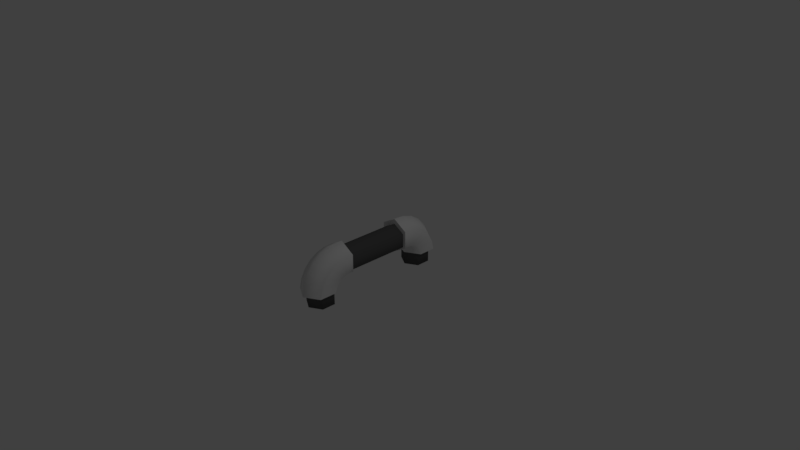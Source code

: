 # Source: Pipe.blend  (saved by Blender 2.78.0; exported with 4.5.12 LTS)
import bpy
from mathutils import Matrix  # noqa: F401  (used for matrix-valued properties, if any)

bpy.ops.wm.read_factory_settings(use_empty=True)
scene = bpy.context.scene
scene.name = 'Scene'

# ---- collections
col_collection_1 = bpy.data.collections.new('Collection 1'); scene.collection.children.link(col_collection_1)

# ---- materials (node trees are filled in below, after node groups)
mat_mat_elbow = bpy.data.materials.new('Mat_Elbow')
mat_mat_elbow.alpha_threshold = 0.0
mat_mat_elbow.use_transparent_shadow = False
mat_mat_elbow.roughness = 0.5
mat_mat_pipe = bpy.data.materials.new('Mat_Pipe')
mat_mat_pipe.alpha_threshold = 0.0
mat_mat_pipe.use_transparent_shadow = False
mat_mat_pipe.diffuse_color = (0.1025, 0.1025, 0.1025, 1.0)
mat_mat_pipe.roughness = 0.5
mat_mat_ray = bpy.data.materials.new('Mat_Ray')
mat_mat_ray.alpha_threshold = 0.0
mat_mat_ray.use_transparent_shadow = False
mat_mat_ray.diffuse_color = (0.8, 0.002618, 0.6227, 1.0)
mat_mat_ray.roughness = 0.5
mat_material = bpy.data.materials.new('Material')
mat_material.alpha_threshold = 0.0
mat_material.use_transparent_shadow = False
mat_material.roughness = 0.5
mat_material.line_color = (0.0, 0.0, 0.0, 1.0)

# ---- material node trees

# ---- world
world_world = bpy.data.worlds.new('World'); scene.world = world_world
world_world.color = (0.05088, 0.05088, 0.05088)
world_world.use_sun_shadow = False
world_world.sun_shadow_jitter_overblur = 0.0
world_world.cycles.sampling_method = 'MANUAL'

# ---- cameras
cam_camera = bpy.data.cameras.new('Camera')
cam_camera.clip_end = 100.0
cam_camera.lens = 35.0
cam_camera.sensor_width = 32.0
cam_camera.sensor_height = 18.0
cam_camera.ortho_scale = 7.314
cam_camera.dof.focus_distance = 0.0
cam_camera.dof.aperture_fstop = 128.0

# ---- lights
light_lamp = bpy.data.lights.new('Lamp', 'POINT')
light_lamp.transmission_factor = 0.0
light_lamp.cutoff_distance = 30.0
light_lamp.energy = 100.0
light_lamp.shadow_buffer_clip_start = 1.001
light_lamp.shadow_soft_size = 0.1
light_lamp.shadow_maximum_resolution = 0.006
light_lamp.use_absolute_resolution = True

# ---- meshes
me_energypipe = bpy.data.meshes.new('EnergyPipe')
me_energypipe.from_pydata([(6.364e-08, 1.366, -0.9029), (1.083, 0.7409, -0.9029), (0.866, 0.5, 1.0), (1.083, -0.5091, -0.9029), (-4.521e-08, -1.134, -0.9029), (-1.083, -0.5091, -0.9029), (-1.083, 0.7409, -0.9029), (0.866, 0.5, 0.9773), (6.364e-08, 1.323, -1.22), (1.083, 0.7196, -1.157), (1.083, -0.4878, -1.033), (-4.521e-08, -1.092, -0.9708), (-1.083, -0.4878, -1.033), (-1.083, 0.7196, -1.157), (6.364e-08, 1.069, -1.521), (1.083, 0.5278, -1.401), (1.083, -0.5548, -1.161), (-4.521e-08, -1.096, -1.041), (-1.083, -0.5548, -1.161), (-1.083, 0.5278, -1.401), (8.694e-08, 0.6204, -1.787), (1.083, 0.1784, -1.617), (1.083, -0.7054, -1.278), (-2.191e-08, -1.147, -1.108), (-1.083, -0.7054, -1.278), (-1.083, 0.1784, -1.617), (6.364e-08, 0.007942, -2.0), (1.083, -0.3046, -1.792), (1.083, -0.9296, -1.375), (-4.521e-08, -1.242, -1.167), (-1.083, -0.9296, -1.375), (-1.083, -0.3046, -1.792), (8.694e-08, -0.7265, -2.144), (1.083, -0.8883, -1.912), (1.083, -1.212, -1.447), (-2.191e-08, -1.374, -1.215), (-1.083, -1.212, -1.447), (-1.083, -0.8883, -1.912), (8.694e-08, -1.533, -2.21), (1.083, -1.533, -1.97), (1.083, -1.533, -1.489), (-2.191e-08, -1.533, -1.249), (-1.083, -1.533, -1.489), (-1.083, -1.533, -1.97), (7.493e-08, -1.519, -2.046), (0.866, -1.519, -1.854), (0.866, -1.519, -1.469), (-1.215e-08, -1.519, -1.277), (-0.866, -1.519, -1.469), (-0.866, -1.519, -1.854), (1.083, 0.7409, 0.9029), (5.016e-08, 1.366, 0.9029), (1.083, -0.5091, 0.9029), (-5.869e-08, -1.134, 0.9029), (-1.083, -0.5091, 0.9029), (-1.083, 0.7409, 0.9029), (1.083, 0.7196, 1.157), (7.998e-08, 1.323, 1.22), (1.083, -0.4878, 1.033), (-2.887e-08, -1.092, 0.9708), (-1.083, -0.4878, 1.033), (-1.083, 0.7196, 1.157), (1.083, 0.5278, 1.401), (1.098e-07, 1.069, 1.521), (1.083, -0.5548, 1.161), (9.558e-10, -1.096, 1.041), (-1.083, -0.5548, 1.161), (-1.083, 0.5278, 1.401), (1.083, 0.1784, 1.617), (1.695e-07, 0.6204, 1.787), (1.083, -0.7054, 1.278), (6.06e-08, -1.147, 1.108), (-1.083, -0.7054, 1.278), (-1.083, 0.1784, 1.617), (1.083, -0.3046, 1.792), (1.844e-07, 0.007943, 2.0), (1.083, -0.9296, 1.375), (7.552e-08, -1.242, 1.167), (-1.083, -0.9296, 1.375), (-1.083, -0.3046, 1.792), (1.083, -0.8883, 1.912), (2.44e-07, -0.7265, 2.144), (1.083, -1.212, 1.447), (1.352e-07, -1.374, 1.215), (-1.083, -1.212, 1.447), (-1.083, -0.8883, 1.912), (1.083, -1.533, 1.97), (2.515e-07, -1.533, 2.21), (1.083, -1.533, 1.489), (1.426e-07, -1.533, 1.249), (-1.083, -1.533, 1.489), (-1.083, -1.533, 1.97), (0.866, -1.519, 1.854), (2.257e-07, -1.519, 2.046), (0.866, -1.519, 1.469), (1.386e-07, -1.519, 1.277), (-0.866, -1.519, 1.469), (-0.866, -1.519, 1.854), (5.091e-08, 1.0, -0.9), (0.866, 0.5, -0.9), (0.866, -0.5, -0.9), (-3.617e-08, -1.0, -0.9), (-0.866, -0.5, -0.9), (-0.866, 0.5, -0.9), (5.091e-08, 1.0, 0.905), (0.866, 0.5, 0.905), (0.866, -0.5, 0.905), (-3.617e-08, -1.0, 0.905), (-0.866, -0.5, 0.905), (-0.866, 0.5, 0.905), (8.869e-08, -2.478, -2.046), (0.866, -2.478, -1.854), (0.866, -2.478, -1.469), (1.614e-09, -2.478, -1.277), (-0.866, -2.478, -1.469), (-0.866, -2.478, -1.854), (0.866, -2.478, 1.854), (2.395e-07, -2.478, 2.046), (0.866, -2.478, 1.469), (1.524e-07, -2.478, 1.277), (-0.866, -2.478, 1.469), (-0.866, -2.478, 1.854), (0.01076, 0.5, -0.9014), (0.4438, 0.25, -0.9014), (0.4438, -0.25, -0.9014), (0.01076, -0.5, -0.9014), (-0.4222, -0.25, -0.9014), (-0.4222, 0.25, -0.9014), (0.01076, 0.5, 0.9064), (0.4438, 0.25, 0.9064), (0.4438, -0.25, 0.9064), (0.01076, -0.5, 0.9064), (-0.4222, -0.25, 0.9064), (-0.4222, 0.25, 0.9064)], [(7, 2)], [(6, 0, 8, 13), (12, 13, 19, 18), (4, 5, 12, 11), (1, 3, 10, 9), (5, 6, 13, 12), (0, 1, 9, 8), (3, 4, 11, 10), (19, 14, 20, 25), (10, 11, 17, 16), (8, 9, 15, 14), (13, 8, 14, 19), (11, 12, 18, 17), (9, 10, 16, 15), (24, 25, 31, 30), (17, 18, 24, 23), (15, 16, 22, 21), (18, 19, 25, 24), (16, 17, 23, 22), (14, 15, 21, 20), (31, 26, 32, 37), (22, 23, 29, 28), (20, 21, 27, 26), (25, 20, 26, 31), (23, 24, 30, 29), (21, 22, 28, 27), (36, 37, 43, 42), (29, 30, 36, 35), (27, 28, 34, 33), (30, 31, 37, 36), (28, 29, 35, 34), (26, 27, 33, 32), (41, 42, 48, 47), (34, 35, 41, 40), (32, 33, 39, 38), (37, 32, 38, 43), (35, 36, 42, 41), (33, 34, 40, 39), (95, 94, 118, 119), (39, 40, 46, 45), (42, 43, 49, 48), (40, 41, 47, 46), (38, 39, 45, 44), (43, 38, 44, 49), (51, 55, 61, 57), (61, 60, 66, 67), (54, 53, 59, 60), (52, 50, 56, 58), (55, 54, 60, 61), (53, 52, 58, 59), (50, 51, 57, 56), (63, 67, 73, 69), (59, 58, 64, 65), (56, 57, 63, 62), (57, 61, 67, 63), (60, 59, 65, 66), (58, 56, 62, 64), (73, 72, 78, 79), (66, 65, 71, 72), (64, 62, 68, 70), (67, 66, 72, 73), (65, 64, 70, 71), (62, 63, 69, 68), (78, 77, 83, 84), (71, 70, 76, 77), (68, 69, 75, 74), (69, 73, 79, 75), (72, 71, 77, 78), (70, 68, 74, 76), (83, 82, 88, 89), (76, 74, 80, 82), (79, 78, 84, 85), (77, 76, 82, 83), (74, 75, 81, 80), (75, 79, 85, 81), (88, 86, 92, 94), (80, 81, 87, 86), (81, 85, 91, 87), (84, 83, 89, 90), (82, 80, 86, 88), (85, 84, 90, 91), (93, 97, 121, 117), (91, 90, 96, 97), (89, 88, 94, 95), (86, 87, 93, 92), (87, 91, 97, 93), (90, 89, 95, 96), (6, 103, 98, 0), (5, 102, 103, 6), (4, 101, 102, 5), (3, 100, 101, 4), (1, 99, 100, 3), (0, 98, 99, 1), (103, 109, 104, 98), (102, 108, 109, 103), (101, 107, 108, 102), (100, 106, 107, 101), (99, 105, 106, 100), (98, 104, 105, 99), (110, 111, 112, 113, 114, 115), (116, 117, 121, 120, 119, 118), (47, 48, 114, 113), (44, 45, 111, 110), (96, 95, 119, 120), (48, 49, 115, 114), (92, 93, 117, 116), (45, 46, 112, 111), (97, 96, 120, 121), (49, 44, 110, 115), (94, 92, 116, 118), (46, 47, 113, 112), (109, 55, 51, 104), (109, 108, 54, 55), (54, 108, 107, 53), (53, 107, 106, 52), (52, 106, 105, 50), (104, 51, 50, 105), (127, 133, 128, 122), (126, 132, 133, 127), (125, 131, 132, 126), (124, 130, 131, 125), (123, 129, 130, 124), (122, 128, 129, 123)])
me_energypipe.polygons.foreach_set('use_smooth', [True] * 122)
me_energypipe.polygons.foreach_set('material_index', [0, 0, 0, 0, 0, 0, 0, 0, 0, 0, 0, 0, 0, 0, 0, 0, 0, 0, 0, 0, 0, 0, 0, 0, 0, 0, 0, 0, 0, 0, 0, 0, 0, 0, 0, 0, 0, 1, 0, 0, 0, 0, 0, 0, 0, 0, 0, 0, 0, 0, 0, 0, 0, 0, 0, 0, 0, 0, 0, 0, 0, 0, 0, 0, 0, 0, 0, 0, 0, 0, 0, 0, 0, 0, 0, 0, 0, 0, 0, 0, 1, 0, 0, 0, 0, 0, 0, 0, 0, 0, 0, 0, 1, 1, 1, 1, 1, 1, 1, 1, 1, 1, 1, 1, 1, 1, 1, 1, 1, 1, 0, 0, 0, 0, 0, 0, 2, 2, 2, 2, 2, 2])
_k = set([(0, 1), (0, 6), (1, 3), (3, 4), (4, 5), (5, 6), (38, 39), (38, 43), (39, 40), (40, 41), (41, 42), (42, 43), (44, 45), (44, 49), (45, 46), (46, 47), (47, 48), (48, 49), (50, 51), (50, 52), (51, 55), (52, 53), (53, 54), (54, 55), (86, 87), (86, 88), (87, 91), (88, 89), (89, 90), (90, 91), (92, 93), (92, 94), (93, 97), (94, 95), (95, 96), (96, 97), (98, 99), (98, 103), (99, 100), (100, 101), (101, 102), (102, 103), (104, 105), (104, 109), (105, 106), (106, 107), (107, 108), (108, 109), (122, 123), (122, 127), (123, 124), (124, 125), (125, 126), (126, 127), (128, 129), (128, 133), (129, 130), (130, 131), (131, 132), (132, 133)])
me_energypipe.attributes.new('sharp_edge', 'BOOLEAN', 'EDGE').data.foreach_set('value', [ (min(e.vertices), max(e.vertices)) in _k for e in me_energypipe.edges])
_uv = me_energypipe.uv_layers.new(name='UVMap')
_uv.uv.foreach_set('vector', [0.1243, 0.2728, 0.001899, 0.2758, 0.004741, 0.2353, 0.1263, 0.2506, 0.247, 0.2583, 0.1263, 0.2506, 0.1404, 0.2279, 0.2543, 0.2431, 0.3932, 0.3149, 0.2467, 0.2744, 0.247, 0.2583, 0.3931, 0.303, 0.8722, 0.2742, 0.7497, 0.2693, 0.7503, 0.2535, 0.8711, 0.2515, 0.2467, 0.2744, 0.1243, 0.2728, 0.1263, 0.2506, 0.247, 0.2583, 0.9998, 0.2809, 0.8722, 0.2742, 0.8711, 0.2515, 0.9972, 0.2387, 0.7497, 0.2693, 0.6095, 0.302, 0.61, 0.2908, 0.7503, 0.2535, 0.1404, 0.2279, 0.02354, 0.1924, 0.06153, 0.1416, 0.1686, 0.204, 0.7503, 0.2535, 0.61, 0.2908, 0.608, 0.2831, 0.744, 0.2384, 0.9972, 0.2387, 0.8711, 0.2515, 0.8576, 0.228, 0.978, 0.1943, 0.1263, 0.2506, 0.004741, 0.2353, 0.02354, 0.1924, 0.1404, 0.2279, 0.3931, 0.303, 0.247, 0.2583, 0.2543, 0.2431, 0.3955, 0.295, 0.8711, 0.2515, 0.7503, 0.2535, 0.744, 0.2384, 0.8576, 0.228, 0.2691, 0.2261, 0.1686, 0.204, 0.212, 0.1788, 0.2899, 0.2068, 0.3955, 0.295, 0.2543, 0.2431, 0.2691, 0.2261, 0.4007, 0.2863, 0.8576, 0.228, 0.744, 0.2384, 0.7304, 0.2213, 0.83, 0.2031, 0.2543, 0.2431, 0.1404, 0.2279, 0.1686, 0.204, 0.2691, 0.2261, 0.744, 0.2384, 0.608, 0.2831, 0.6032, 0.2747, 0.7304, 0.2213, 0.978, 0.1943, 0.8576, 0.228, 0.83, 0.2031, 0.9393, 0.1422, 0.212, 0.1788, 0.1232, 0.08778, 0.2099, 0.04086, 0.2671, 0.1535, 0.7304, 0.2213, 0.6032, 0.2747, 0.5954, 0.2644, 0.7111, 0.2018, 0.9393, 0.1422, 0.83, 0.2031, 0.7879, 0.177, 0.8772, 0.08842, 0.1686, 0.204, 0.06153, 0.1416, 0.1232, 0.08778, 0.212, 0.1788, 0.4007, 0.2863, 0.2691, 0.2261, 0.2899, 0.2068, 0.4091, 0.2757, 0.83, 0.2031, 0.7304, 0.2213, 0.7111, 0.2018, 0.7879, 0.177, 0.3135, 0.1859, 0.2671, 0.1535, 0.321, 0.1387, 0.3364, 0.1654, 0.4091, 0.2757, 0.2899, 0.2068, 0.3135, 0.1859, 0.4201, 0.2628, 0.7879, 0.177, 0.7111, 0.2018, 0.6891, 0.1808, 0.735, 0.151, 0.2899, 0.2068, 0.212, 0.1788, 0.2671, 0.1535, 0.3135, 0.1859, 0.7111, 0.2018, 0.5954, 0.2644, 0.5852, 0.2518, 0.6891, 0.1808, 0.8772, 0.08842, 0.7879, 0.177, 0.735, 0.151, 0.7923, 0.04305, 0.4349, 0.2441, 0.3364, 0.1654, 0.3545, 0.175, 0.4364, 0.2415, 0.6891, 0.1808, 0.5852, 0.2518, 0.5714, 0.2337, 0.6678, 0.1604, 0.7923, 0.04305, 0.735, 0.151, 0.6836, 0.1351, 0.6919, 0.01747, 0.2671, 0.1535, 0.2099, 0.04086, 0.3153, 0.0138, 0.321, 0.1387, 0.4201, 0.2628, 0.3135, 0.1859, 0.3364, 0.1654, 0.4349, 0.2441, 0.735, 0.151, 0.6891, 0.1808, 0.6678, 0.1604, 0.6836, 0.1351, 0.5637, 0.5897, 0.6455, 0.6562, 0.5378, 0.6996, 0.5002, 0.6392, 0.6836, 0.1351, 0.6678, 0.1604, 0.65, 0.1694, 0.6635, 0.1228, 0.3364, 0.1654, 0.321, 0.1387, 0.3424, 0.1265, 0.3545, 0.175, 0.6678, 0.1604, 0.5714, 0.2337, 0.5701, 0.2311, 0.65, 0.1694, 0.6919, 0.01747, 0.6836, 0.1351, 0.6635, 0.1228, 0.6762, 0.01958, 0.321, 0.1387, 0.3153, 0.0138, 0.3318, 0.01639, 0.3424, 0.1265, 0.0001545, 0.5503, 0.1278, 0.557, 0.1289, 0.5798, 0.002801, 0.5925, 0.1289, 0.5798, 0.2497, 0.5777, 0.256, 0.5929, 0.1424, 0.6033, 0.2503, 0.5619, 0.3905, 0.5292, 0.3901, 0.5404, 0.2497, 0.5777, 0.7533, 0.5569, 0.8757, 0.5584, 0.8737, 0.5806, 0.753, 0.5729, 0.1278, 0.557, 0.2503, 0.5619, 0.2497, 0.5777, 0.1289, 0.5798, 0.6068, 0.5163, 0.7533, 0.5569, 0.753, 0.5729, 0.6069, 0.5282, 0.8757, 0.5584, 0.9981, 0.5554, 0.9953, 0.5959, 0.8737, 0.5806, 0.02195, 0.6369, 0.1424, 0.6033, 0.17, 0.6281, 0.06072, 0.689, 0.6069, 0.5282, 0.753, 0.5729, 0.7457, 0.5881, 0.6045, 0.5362, 0.8737, 0.5806, 0.9953, 0.5959, 0.9765, 0.6388, 0.8597, 0.6034, 0.002801, 0.5925, 0.1289, 0.5798, 0.1424, 0.6033, 0.02195, 0.6369, 0.2497, 0.5777, 0.3901, 0.5404, 0.392, 0.5481, 0.256, 0.5929, 0.753, 0.5729, 0.8737, 0.5806, 0.8597, 0.6034, 0.7457, 0.5881, 0.17, 0.6281, 0.2696, 0.6099, 0.2889, 0.6294, 0.2121, 0.6542, 0.256, 0.5929, 0.392, 0.5481, 0.3968, 0.5565, 0.2696, 0.6099, 0.7457, 0.5881, 0.8597, 0.6034, 0.8314, 0.6272, 0.7309, 0.6051, 0.1424, 0.6033, 0.256, 0.5929, 0.2696, 0.6099, 0.17, 0.6281, 0.6045, 0.5362, 0.7457, 0.5881, 0.7309, 0.6051, 0.5993, 0.5449, 0.8597, 0.6034, 0.9765, 0.6388, 0.9385, 0.6896, 0.8314, 0.6272, 0.2889, 0.6294, 0.4046, 0.5668, 0.4148, 0.5794, 0.3109, 0.6504, 0.5993, 0.5449, 0.7309, 0.6051, 0.7101, 0.6244, 0.5909, 0.5555, 0.8314, 0.6272, 0.9385, 0.6896, 0.8768, 0.7434, 0.7881, 0.6524, 0.06072, 0.689, 0.17, 0.6281, 0.2121, 0.6542, 0.1228, 0.7428, 0.2696, 0.6099, 0.3968, 0.5565, 0.4046, 0.5668, 0.2889, 0.6294, 0.7309, 0.6051, 0.8314, 0.6272, 0.7881, 0.6524, 0.7101, 0.6244, 0.5799, 0.5684, 0.6865, 0.6454, 0.6636, 0.6658, 0.5651, 0.5871, 0.7101, 0.6244, 0.7881, 0.6524, 0.7329, 0.6777, 0.6865, 0.6454, 0.2121, 0.6542, 0.2889, 0.6294, 0.3109, 0.6504, 0.265, 0.6802, 0.5909, 0.5555, 0.7101, 0.6244, 0.6865, 0.6454, 0.5799, 0.5684, 0.7881, 0.6524, 0.8768, 0.7434, 0.7901, 0.7904, 0.7329, 0.6777, 0.1228, 0.7428, 0.2121, 0.6542, 0.265, 0.6802, 0.2077, 0.7882, 0.6636, 0.6658, 0.679, 0.6925, 0.6576, 0.7047, 0.6455, 0.6562, 0.7329, 0.6777, 0.7901, 0.7904, 0.6847, 0.8174, 0.679, 0.6925, 0.2077, 0.7882, 0.265, 0.6802, 0.3164, 0.6961, 0.3081, 0.8138, 0.3109, 0.6504, 0.4148, 0.5794, 0.4286, 0.5976, 0.3322, 0.6708, 0.6865, 0.6454, 0.7329, 0.6777, 0.679, 0.6925, 0.6636, 0.6658, 0.265, 0.6802, 0.3109, 0.6504, 0.3322, 0.6708, 0.3164, 0.6961, 0.3237, 0.8116, 0.3365, 0.7084, 0.43, 0.7526, 0.4067, 0.8311, 0.3164, 0.6961, 0.3322, 0.6708, 0.35, 0.6618, 0.3365, 0.7084, 0.5651, 0.5871, 0.6636, 0.6658, 0.6455, 0.6562, 0.5637, 0.5897, 0.679, 0.6925, 0.6847, 0.8174, 0.6682, 0.8148, 0.6576, 0.7047, 0.3081, 0.8138, 0.3164, 0.6961, 0.3365, 0.7084, 0.3237, 0.8116, 0.3322, 0.6708, 0.4286, 0.5976, 0.43, 0.6001, 0.35, 0.6618, 0.1243, 0.2728, 0.1388, 0.3016, 0.02721, 0.3141, 0.001899, 0.2758, 0.2467, 0.2744, 0.2577, 0.2934, 0.1388, 0.3016, 0.1243, 0.2728, 0.3932, 0.3149, 0.3831, 0.3251, 0.2577, 0.2934, 0.2467, 0.2744, 0.7497, 0.2693, 0.7379, 0.2872, 0.619, 0.3121, 0.6095, 0.302, 0.8722, 0.2742, 0.8559, 0.3028, 0.7379, 0.2872, 0.7497, 0.2693, 0.9998, 0.2809, 0.9734, 0.3205, 0.8559, 0.3028, 0.8722, 0.2742, 0.1388, 0.3016, 0.1441, 0.5284, 0.02663, 0.5108, 0.02721, 0.3141, 0.2577, 0.2934, 0.2621, 0.544, 0.1441, 0.5284, 0.1388, 0.3016, 0.3831, 0.3251, 0.381, 0.5191, 0.2621, 0.544, 0.2577, 0.2934, 0.7379, 0.2872, 0.7423, 0.5379, 0.6169, 0.5061, 0.619, 0.3121, 0.8559, 0.3028, 0.8612, 0.5297, 0.7423, 0.5379, 0.7379, 0.2872, 0.9734, 0.3205, 0.9728, 0.5171, 0.8612, 0.5297, 0.8559, 0.3028, 0.2936, 0.8314, 0.3897, 0.8527, 0.3897, 0.8954, 0.2936, 0.9168, 0.1974, 0.8954, 0.1974, 0.8527, 0.1971, 0.8731, 0.1079, 0.9147, 0.009396, 0.9147, 0.0001545, 0.873, 0.08939, 0.8314, 0.1879, 0.8314, 0.4364, 0.2415, 0.3545, 0.175, 0.4622, 0.1316, 0.4998, 0.192, 0.6762, 0.01958, 0.6635, 0.1228, 0.57, 0.07861, 0.5933, 0.0001545, 0.35, 0.6618, 0.43, 0.6001, 0.4998, 0.6587, 0.4456, 0.7234, 0.3545, 0.175, 0.3424, 0.1265, 0.4519, 0.09739, 0.4622, 0.1316, 0.6576, 0.7047, 0.6682, 0.8148, 0.5631, 0.8311, 0.5481, 0.7338, 0.6635, 0.1228, 0.65, 0.1694, 0.5544, 0.1078, 0.57, 0.07861, 0.3365, 0.7084, 0.35, 0.6618, 0.4456, 0.7234, 0.43, 0.7526, 0.3424, 0.1265, 0.3318, 0.01639, 0.4369, 0.0001545, 0.4519, 0.09739, 0.6455, 0.6562, 0.6576, 0.7047, 0.5481, 0.7338, 0.5378, 0.6996, 0.65, 0.1694, 0.5701, 0.2311, 0.5002, 0.1725, 0.5544, 0.1078, 0.1441, 0.5284, 0.1278, 0.557, 0.0001545, 0.5503, 0.02663, 0.5108, 0.1441, 0.5284, 0.2621, 0.544, 0.2503, 0.5619, 0.1278, 0.557, 0.2503, 0.5619, 0.2621, 0.544, 0.381, 0.5191, 0.3905, 0.5292, 0.6068, 0.5163, 0.6169, 0.5061, 0.7423, 0.5379, 0.7533, 0.5569, 0.7533, 0.5569, 0.7423, 0.5379, 0.8612, 0.5297, 0.8757, 0.5584, 0.9728, 0.5171, 0.9981, 0.5554, 0.8757, 0.5584, 0.8612, 0.5297, 0.1388, 0.3016, 0.1441, 0.5284, 0.02663, 0.5108, 0.02721, 0.3141, 0.2577, 0.2934, 0.2621, 0.544, 0.1441, 0.5284, 0.1388, 0.3016, 0.3831, 0.3251, 0.381, 0.5191, 0.2621, 0.544, 0.2577, 0.2934, 0.7379, 0.2872, 0.7423, 0.5379, 0.6169, 0.5061, 0.619, 0.3121, 0.8559, 0.3028, 0.8612, 0.5297, 0.7423, 0.5379, 0.7379, 0.2872, 0.9734, 0.3205, 0.9728, 0.5171, 0.8612, 0.5297, 0.8559, 0.3028])
me_energypipe.materials.append(mat_mat_elbow)
me_energypipe.materials.append(mat_mat_pipe)
me_energypipe.materials.append(mat_mat_ray)
me_energypipe.use_remesh_preserve_volume = False
me_energypipe.use_remesh_preserve_attributes = False
me_energypipe.use_mirror_vertex_groups = False
me_energypipe.update()
me_ucx_energypipe = bpy.data.meshes.new('UCX_EnergyPipe')
me_ucx_energypipe.from_pydata([(1.0, 1.0, -1.0), (1.0, -1.0, -1.0), (-1.0, -1.0, -1.0), (-1.0, 1.0, -1.0), (1.0, 1.0, 1.0), (1.0, -1.0, 1.0), (-1.0, -1.0, 1.0), (-1.0, 1.0, 1.0)], [], [(0, 1, 2, 3), (4, 7, 6, 5), (0, 4, 5, 1), (1, 5, 6, 2), (2, 6, 7, 3), (4, 0, 3, 7)])
_uv = me_ucx_energypipe.uv_layers.new(name='UVMap')
_uv.uv.foreach_set('vector', [1.987e-08, 0.6667, 0.3333, 0.6667, 0.3333, 1.0, 0.0, 1.0, 0.3333, 0.3333, 0.3333, 0.6667, 4.967e-08, 0.6667, 0.0, 0.3333, 0.6667, 0.3333, 0.3333, 0.3333, 0.3333, 0.0, 0.6667, 1.987e-08, 2.98e-08, 0.3333, 0.0, 1.291e-07, 0.3333, 0.0, 0.3333, 0.3333, 1.0, 0.3333, 0.6667, 0.3333, 0.6667, 8.941e-08, 1.0, 0.0, 0.3333, 0.3333, 0.6667, 0.3333, 0.6667, 0.6667, 0.3333, 0.6667])
me_ucx_energypipe.materials.append(mat_material)
me_ucx_energypipe.use_remesh_preserve_volume = False
me_ucx_energypipe.use_remesh_preserve_attributes = False
me_ucx_energypipe.use_mirror_vertex_groups = False
me_ucx_energypipe.update()

# ---- objects
ob_energypipe = bpy.data.objects.new('EnergyPipe', me_energypipe)
ob_ucx_energypipe = bpy.data.objects.new('UCX_EnergyPipe', me_ucx_energypipe)
ob_lamp = bpy.data.objects.new('Lamp', light_lamp)
ob_camera = bpy.data.objects.new('Camera', cam_camera)

# ---- transforms, parenting, visibility, modifiers, constraints
ob_energypipe.location = (-1.589e-08, 0.0, 0.09041)
ob_energypipe.rotation_euler = (1.571, 0.0, 0.0)
ob_energypipe.scale = (0.1892, 0.1892, 0.492)
ob_energypipe.lineart.crease_threshold = 0.0
_m = ob_energypipe.modifiers.new('Triangulate', 'TRIANGULATE')
ob_ucx_energypipe.location = (0.0, 0.0, -0.01867)
ob_ucx_energypipe.scale = (0.208, 1.09, 0.3718)
ob_ucx_energypipe.lock_rotations_4d = False
ob_ucx_energypipe.empty_display_type = 'ARROWS'
ob_ucx_energypipe.hide_render = True
ob_ucx_energypipe.display_type = 'WIRE'
ob_ucx_energypipe.lineart.crease_threshold = 0.0
_m = ob_ucx_energypipe.modifiers.new('Triangulate', 'TRIANGULATE')
ob_lamp.location = (4.076, 1.005, 5.904)
ob_lamp.rotation_euler = (0.6503, 0.05522, 1.866)
ob_lamp.lock_rotations_4d = False
ob_lamp.empty_display_type = 'ARROWS'
ob_lamp.color = (0.0, 0.0, 0.0, 0.0)
ob_lamp.lineart.crease_threshold = 0.0
ob_camera.location = (7.481, -6.508, 5.344)
ob_camera.rotation_euler = (1.109, 0.0, 0.8149)
ob_camera.lock_rotations_4d = False
ob_camera.empty_display_type = 'ARROWS'
ob_camera.color = (0.0, 0.0, 0.0, 0.0)
ob_camera.display_type = 'WIRE'
ob_camera.lineart.crease_threshold = 0.0

# ---- collection membership
col_collection_1.objects.link(ob_energypipe)
col_collection_1.objects.link(ob_ucx_energypipe)
col_collection_1.objects.link(ob_lamp)
col_collection_1.objects.link(ob_camera)

# ---- scene / render settings (as saved in the file)
scene.camera = ob_camera
scene.frame_start = 1; scene.frame_end = 250; scene.frame_set(1)
scene.render.engine = 'BLENDER_EEVEE_NEXT'
scene.render.resolution_percentage = 50
scene.render.dither_intensity = 0.0
scene.cycles.use_denoising = False
scene.cycles.samples = 128
scene.cycles.sampling_pattern = 'TABULATED_SOBOL'
scene.cycles.light_sampling_threshold = 0.0
scene.cycles.use_adaptive_sampling = False
scene.cycles.use_light_tree = False
scene.cycles.blur_glossy = 0.0
scene.cycles.sample_clamp_indirect = 0.0
scene.view_settings.view_transform = 'Standard'
bpy.context.view_layer.update()
